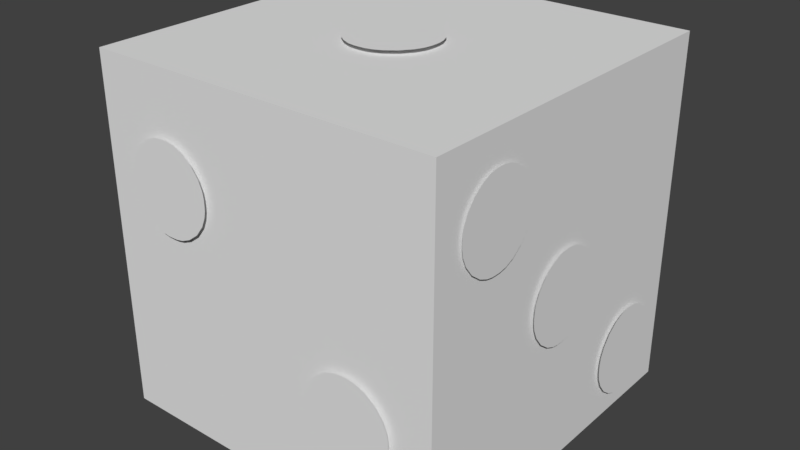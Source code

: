 # Source: dice.blend  (saved by Blender 2.78.0; exported with 4.5.12 LTS)
import bpy
from mathutils import Matrix  # noqa: F401  (used for matrix-valued properties, if any)

bpy.ops.wm.read_factory_settings(use_empty=True)
scene = bpy.context.scene
scene.name = 'Scene'

# ---- collections
col_collection_1 = bpy.data.collections.new('Collection 1'); scene.collection.children.link(col_collection_1)

# ---- world
world_world = bpy.data.worlds.new('World'); scene.world = world_world
world_world.color = (0.05088, 0.05088, 0.05088)
world_world.use_sun_shadow = False
world_world.sun_shadow_jitter_overblur = 0.0
world_world.cycles.sampling_method = 'MANUAL'

# ---- meshes
me_cube_001 = bpy.data.meshes.new('Cube.001')
me_cube_001.from_pydata([(1.016, -0.7745, 0.4108), (1.016, -0.7168, 0.3671), (1.016, -0.6663, 0.3458), (1.016, -0.6288, 0.3391), (1.016, -0.5994, 0.3382), (1.016, -0.57, 0.3391), (1.016, -0.5324, 0.3458), (1.016, -0.4819, 0.3671), (1.016, -0.4242, 0.4108), (1.016, -0.3806, 0.4685), (1.016, -0.3593, 0.519), (1.016, -0.3526, 0.5565), (1.016, -0.3517, 0.5859), (1.016, -0.3526, 0.6153), (1.016, -0.3593, 0.6528), (1.016, -0.3806, 0.7033), (1.016, -0.4242, 0.761), (1.016, -0.4819, 0.8047), (1.016, -0.5324, 0.8259), (1.016, -0.57, 0.8327), (1.016, -0.5994, 0.8335), (1.016, -0.6288, 0.8327), (1.016, -0.6663, 0.8259), (1.016, -0.7168, 0.8047), (1.016, -0.7745, 0.761), (1.016, -0.8181, 0.7033), (1.016, -0.8394, 0.6528), (1.016, -0.8462, 0.6153), (1.016, -0.847, 0.5859), (1.016, -0.8462, 0.5565), (1.016, -0.8394, 0.519), (1.016, -0.8181, 0.4685), (-1.0, -1.0, -1.0), (-1.0, -1.0, 1.0), (-1.0, 1.0, -1.0), (-1.0, 1.0, 1.0), (1.0, -1.0, -1.0), (1.0, -1.0, 1.0), (1.0, 1.0, -1.0), (1.0, 1.0, 1.0), (1.022, -0.2194, -0.1982), (1.022, -0.1604, -0.2428), (1.022, -0.1088, -0.2646), (1.022, -0.07045, -0.2715), (1.022, -0.0404, -0.2723), (1.022, -0.01034, -0.2715), (1.022, 0.02801, -0.2646), (1.022, 0.07962, -0.2428), (1.022, 0.1386, -0.1982), (1.022, 0.1832, -0.1392), (1.022, 0.2049, -0.08761), (1.022, 0.2119, -0.04927), (1.022, 0.2127, -0.01921), (1.022, 0.2119, 0.01085), (1.022, 0.2049, 0.04919), (1.022, 0.1832, 0.1008), (1.022, 0.1386, 0.1598), (1.022, 0.07962, 0.2044), (1.022, 0.02801, 0.2261), (1.022, -0.01034, 0.233), (1.022, -0.0404, 0.2339), (1.022, -0.07045, 0.233), (1.022, -0.1088, 0.2261), (1.022, -0.1604, 0.2044), (1.022, -0.2194, 0.1598), (1.022, -0.264, 0.1008), (1.022, -0.2857, 0.04919), (1.022, -0.2927, 0.01085), (1.022, -0.2935, -0.01921), (1.022, -0.2927, -0.04927), (1.022, -0.2857, -0.08761), (1.022, -0.264, -0.1392), (1.022, 0.4424, -0.8226), (1.022, 0.5013, -0.8672), (1.022, 0.553, -0.8889), (1.022, 0.5913, -0.8958), (1.022, 0.6214, -0.8967), (1.022, 0.6514, -0.8958), (1.022, 0.6898, -0.8889), (1.022, 0.7414, -0.8672), (1.022, 0.8004, -0.8226), (1.022, 0.845, -0.7636), (1.022, 0.8667, -0.712), (1.022, 0.8736, -0.6736), (1.022, 0.8745, -0.6436), (1.022, 0.8736, -0.6135), (1.022, 0.8667, -0.5752), (1.022, 0.845, -0.5236), (1.022, 0.8004, -0.4646), (1.022, 0.7414, -0.42), (1.022, 0.6898, -0.3982), (1.022, 0.6514, -0.3913), (1.022, 0.6214, -0.3904), (1.022, 0.5913, -0.3913), (1.022, 0.553, -0.3982), (1.022, 0.5013, -0.42), (1.022, 0.4424, -0.4646), (1.022, 0.3978, -0.5236), (1.022, 0.376, -0.5752), (1.022, 0.3691, -0.6135), (1.022, 0.3682, -0.6436), (1.022, 0.3691, -0.6736), (1.022, 0.376, -0.712), (1.022, 0.3978, -0.7636), (0.712, 1.015, -0.2093), (0.653, 1.015, -0.2539), (0.6014, 1.015, -0.2757), (0.563, 1.015, -0.2826), (0.533, 1.015, -0.2834), (0.5029, 1.015, -0.2826), (0.4646, 1.015, -0.2757), (0.4129, 1.015, -0.2539), (0.354, 1.015, -0.2093), (0.3094, 1.015, -0.1503), (0.2876, 1.015, -0.09871), (0.2807, 1.015, -0.06036), (0.2798, 1.015, -0.03031), (0.2807, 1.015, -0.000252), (0.2876, 1.015, 0.03809), (0.3094, 1.015, 0.08971), (0.354, 1.015, 0.1487), (0.4129, 1.015, 0.1933), (0.4646, 1.015, 0.215), (0.5029, 1.015, 0.222), (0.533, 1.015, 0.2228), (0.563, 1.015, 0.222), (0.6014, 1.015, 0.215), (0.653, 1.015, 0.1933), (0.712, 1.015, 0.1487), (0.7566, 1.015, 0.08971), (0.7783, 1.015, 0.03809), (0.7852, 1.015, -0.000252), (0.7861, 1.015, -0.03031), (0.7852, 1.015, -0.06036), (0.7783, 1.015, -0.09871), (0.7566, 1.015, -0.1503), (0.712, 1.015, 0.4723), (0.653, 1.015, 0.4277), (0.6014, 1.015, 0.4059), (0.563, 1.015, 0.399), (0.533, 1.015, 0.3981), (0.5029, 1.015, 0.399), (0.4646, 1.015, 0.4059), (0.4129, 1.015, 0.4277), (0.354, 1.015, 0.4723), (0.3094, 1.015, 0.5313), (0.2876, 1.015, 0.5829), (0.2807, 1.015, 0.6212), (0.2798, 1.015, 0.6513), (0.2807, 1.015, 0.6813), (0.2876, 1.015, 0.7197), (0.3094, 1.015, 0.7713), (0.354, 1.015, 0.8303), (0.4129, 1.015, 0.8749), (0.4646, 1.015, 0.8966), (0.5029, 1.015, 0.9035), (0.533, 1.015, 0.9044), (0.563, 1.015, 0.9035), (0.6014, 1.015, 0.8966), (0.653, 1.015, 0.8749), (0.712, 1.015, 0.8303), (0.7566, 1.015, 0.7713), (0.7783, 1.015, 0.7197), (0.7852, 1.015, 0.6813), (0.7861, 1.015, 0.6513), (0.7852, 1.015, 0.6212), (0.7783, 1.015, 0.5829), (0.7566, 1.015, 0.5313), (0.712, 1.015, -0.8257), (0.653, 1.015, -0.8703), (0.6014, 1.015, -0.8921), (0.563, 1.015, -0.899), (0.533, 1.015, -0.8998), (0.5029, 1.015, -0.899), (0.4646, 1.015, -0.8921), (0.4129, 1.015, -0.8703), (0.354, 1.015, -0.8257), (0.3094, 1.015, -0.7667), (0.2876, 1.015, -0.7151), (0.2807, 1.015, -0.6768), (0.2798, 1.015, -0.6467), (0.2807, 1.015, -0.6167), (0.2876, 1.015, -0.5783), (0.3094, 1.015, -0.5267), (0.354, 1.015, -0.4677), (0.4129, 1.015, -0.4231), (0.4646, 1.015, -0.4014), (0.5029, 1.015, -0.3944), (0.533, 1.015, -0.3936), (0.563, 1.015, -0.3944), (0.6014, 1.015, -0.4014), (0.653, 1.015, -0.4231), (0.712, 1.015, -0.4677), (0.7566, 1.015, -0.5267), (0.7783, 1.015, -0.5783), (0.7852, 1.015, -0.6167), (0.7861, 1.015, -0.6467), (0.7852, 1.015, -0.6768), (0.7783, 1.015, -0.7151), (0.7566, 1.015, -0.7667), (0.712, 1.015, -0.2093), (0.653, 1.015, -0.2539), (0.6014, 1.015, -0.2757), (0.563, 1.015, -0.2826), (0.533, 1.015, -0.2834), (0.5029, 1.015, -0.2826), (0.4646, 1.015, -0.2757), (0.4129, 1.015, -0.2539), (0.354, 1.015, -0.2093), (0.3094, 1.015, -0.1503), (0.2876, 1.015, -0.09871), (0.2807, 1.015, -0.06036), (0.2798, 1.015, -0.03031), (0.2807, 1.015, -0.000252), (0.2876, 1.015, 0.03809), (0.3094, 1.015, 0.08971), (0.354, 1.015, 0.1487), (0.4129, 1.015, 0.1933), (0.4646, 1.015, 0.215), (0.5029, 1.015, 0.222), (0.533, 1.015, 0.2228), (0.563, 1.015, 0.222), (0.6014, 1.015, 0.215), (0.653, 1.015, 0.1933), (0.712, 1.015, 0.1487), (0.7566, 1.015, 0.08971), (0.7783, 1.015, 0.03809), (0.7852, 1.015, -0.000252), (0.7861, 1.015, -0.03031), (0.7852, 1.015, -0.06036), (0.7783, 1.015, -0.09871), (0.7566, 1.015, -0.1503), (0.712, 1.015, 0.4723), (0.653, 1.015, 0.4277), (0.6014, 1.015, 0.4059), (0.563, 1.015, 0.399), (0.533, 1.015, 0.3981), (0.5029, 1.015, 0.399), (0.4646, 1.015, 0.4059), (0.4129, 1.015, 0.4277), (0.354, 1.015, 0.4723), (0.3094, 1.015, 0.5313), (0.2876, 1.015, 0.5829), (0.2807, 1.015, 0.6212), (0.2798, 1.015, 0.6513), (0.2807, 1.015, 0.6813), (0.2876, 1.015, 0.7197), (0.3094, 1.015, 0.7713), (0.354, 1.015, 0.8303), (0.4129, 1.015, 0.8749), (0.4646, 1.015, 0.8966), (0.5029, 1.015, 0.9035), (0.533, 1.015, 0.9044), (0.563, 1.015, 0.9035), (0.6014, 1.015, 0.8966), (0.653, 1.015, 0.8749), (0.712, 1.015, 0.8303), (0.7566, 1.015, 0.7713), (0.7783, 1.015, 0.7197), (0.7852, 1.015, 0.6813), (0.7861, 1.015, 0.6513), (0.7852, 1.015, 0.6212), (0.7783, 1.015, 0.5829), (0.7566, 1.015, 0.5313), (0.712, 1.015, -0.8257), (0.653, 1.015, -0.8703), (0.6014, 1.015, -0.8921), (0.563, 1.015, -0.899), (0.533, 1.015, -0.8998), (0.5029, 1.015, -0.899), (0.4646, 1.015, -0.8921), (0.4129, 1.015, -0.8703), (0.354, 1.015, -0.8257), (0.3094, 1.015, -0.7667), (0.2876, 1.015, -0.7151), (0.2807, 1.015, -0.6768), (0.2798, 1.015, -0.6467), (0.2807, 1.015, -0.6167), (0.2876, 1.015, -0.5783), (0.3094, 1.015, -0.5267), (0.354, 1.015, -0.4677), (0.4129, 1.015, -0.4231), (0.4646, 1.015, -0.4014), (0.5029, 1.015, -0.3944), (0.533, 1.015, -0.3936), (0.563, 1.015, -0.3944), (0.6014, 1.015, -0.4014), (0.653, 1.015, -0.4231), (0.712, 1.015, -0.4677), (0.7566, 1.015, -0.5267), (0.7783, 1.015, -0.5783), (0.7852, 1.015, -0.6167), (0.7861, 1.015, -0.6467), (0.7852, 1.015, -0.6768), (0.7783, 1.015, -0.7151), (0.7566, 1.015, -0.7667), (-0.3123, 1.015, -0.2093), (-0.3713, 1.015, -0.2539), (-0.4229, 1.015, -0.2757), (-0.4613, 1.015, -0.2826), (-0.4913, 1.015, -0.2834), (-0.5214, 1.015, -0.2826), (-0.5597, 1.015, -0.2757), (-0.6114, 1.015, -0.2539), (-0.6703, 1.015, -0.2093), (-0.7149, 1.015, -0.1503), (-0.7367, 1.015, -0.09871), (-0.7436, 1.015, -0.06036), (-0.7445, 1.015, -0.03031), (-0.7436, 1.015, -0.000252), (-0.7367, 1.015, 0.03809), (-0.7149, 1.015, 0.08971), (-0.6703, 1.015, 0.1487), (-0.6114, 1.015, 0.1933), (-0.5597, 1.015, 0.215), (-0.5214, 1.015, 0.222), (-0.4913, 1.015, 0.2228), (-0.4613, 1.015, 0.222), (-0.4229, 1.015, 0.215), (-0.3713, 1.015, 0.1933), (-0.3123, 1.015, 0.1487), (-0.2677, 1.015, 0.08971), (-0.246, 1.015, 0.03809), (-0.2391, 1.015, -0.000252), (-0.2382, 1.015, -0.03031), (-0.2391, 1.015, -0.06036), (-0.246, 1.015, -0.09871), (-0.2677, 1.015, -0.1503), (-0.3123, 1.015, 0.4723), (-0.3713, 1.015, 0.4277), (-0.4229, 1.015, 0.4059), (-0.4613, 1.015, 0.399), (-0.4913, 1.015, 0.3981), (-0.5214, 1.015, 0.399), (-0.5597, 1.015, 0.4059), (-0.6114, 1.015, 0.4277), (-0.6703, 1.015, 0.4723), (-0.7149, 1.015, 0.5313), (-0.7367, 1.015, 0.5829), (-0.7436, 1.015, 0.6212), (-0.7445, 1.015, 0.6513), (-0.7436, 1.015, 0.6813), (-0.7367, 1.015, 0.7197), (-0.7149, 1.015, 0.7713), (-0.6703, 1.015, 0.8303), (-0.6114, 1.015, 0.8749), (-0.5597, 1.015, 0.8966), (-0.5214, 1.015, 0.9035), (-0.4913, 1.015, 0.9044), (-0.4613, 1.015, 0.9035), (-0.4229, 1.015, 0.8966), (-0.3713, 1.015, 0.8749), (-0.3123, 1.015, 0.8303), (-0.2677, 1.015, 0.7713), (-0.246, 1.015, 0.7197), (-0.2391, 1.015, 0.6813), (-0.2382, 1.015, 0.6513), (-0.2391, 1.015, 0.6212), (-0.246, 1.015, 0.5829), (-0.2677, 1.015, 0.5313), (-0.3123, 1.015, -0.8257), (-0.3713, 1.015, -0.8703), (-0.4229, 1.015, -0.8921), (-0.4613, 1.015, -0.899), (-0.4913, 1.015, -0.8998), (-0.5214, 1.015, -0.899), (-0.5597, 1.015, -0.8921), (-0.6114, 1.015, -0.8703), (-0.6703, 1.015, -0.8257), (-0.7149, 1.015, -0.7667), (-0.7367, 1.015, -0.7151), (-0.7436, 1.015, -0.6768), (-0.7445, 1.015, -0.6467), (-0.7436, 1.015, -0.6167), (-0.7367, 1.015, -0.5783), (-0.7149, 1.015, -0.5267), (-0.6703, 1.015, -0.4677), (-0.6114, 1.015, -0.4231), (-0.5597, 1.015, -0.4014), (-0.5214, 1.015, -0.3944), (-0.4913, 1.015, -0.3936), (-0.4613, 1.015, -0.3944), (-0.4229, 1.015, -0.4014), (-0.3713, 1.015, -0.4231), (-0.3123, 1.015, -0.4677), (-0.2677, 1.015, -0.5267), (-0.246, 1.015, -0.5783), (-0.2391, 1.015, -0.6167), (-0.2382, 1.015, -0.6467), (-0.2391, 1.015, -0.6768), (-0.246, 1.015, -0.7151), (-0.2677, 1.015, -0.7667), (0.1578, 0.1516, 1.027), (0.09887, 0.1962, 1.027), (0.04726, 0.2179, 1.027), (0.00891, 0.2249, 1.027), (-0.02115, 0.2257, 1.027), (-0.0512, 0.2249, 1.027), (-0.08955, 0.2179, 1.027), (-0.1412, 0.1962, 1.027), (-0.2001, 0.1516, 1.027), (-0.2448, 0.09261, 1.027), (-0.2665, 0.04099, 1.027), (-0.2734, 0.002648, 1.027), (-0.2743, -0.02741, 1.027), (-0.2734, -0.05746, 1.027), (-0.2665, -0.09581, 1.027), (-0.2448, -0.1474, 1.027), (-0.2001, -0.2064, 1.027), (-0.1412, -0.251, 1.027), (-0.08955, -0.2728, 1.027), (-0.0512, -0.2797, 1.027), (-0.02115, -0.2805, 1.027), (0.00891, -0.2797, 1.027), (0.04726, -0.2728, 1.027), (0.09887, -0.251, 1.027), (0.1578, -0.2064, 1.027), (0.2025, -0.1474, 1.027), (0.2242, -0.09581, 1.027), (0.2311, -0.05746, 1.027), (0.232, -0.02741, 1.027), (0.2311, 0.002648, 1.027), (0.2242, 0.04099, 1.027), (0.2025, 0.09261, 1.027), (0.1578, 0.1516, -1.017), (0.09887, 0.1962, -1.017), (0.04726, 0.2179, -1.017), (0.00891, 0.2249, -1.017), (-0.02115, 0.2257, -1.017), (-0.0512, 0.2249, -1.017), (-0.08955, 0.2179, -1.017), (-0.1412, 0.1962, -1.017), (-0.2001, 0.1516, -1.017), (-0.2448, 0.09261, -1.017), (-0.2665, 0.04099, -1.017), (-0.2734, 0.002648, -1.017), (-0.2743, -0.02741, -1.017), (-0.2734, -0.05746, -1.017), (-0.2665, -0.09581, -1.017), (-0.2448, -0.1474, -1.017), (-0.2001, -0.2064, -1.017), (-0.1412, -0.251, -1.017), (-0.08955, -0.2728, -1.017), (-0.0512, -0.2797, -1.017), (-0.02115, -0.2805, -1.017), (0.00891, -0.2797, -1.017), (0.04726, -0.2728, -1.017), (0.09887, -0.251, -1.017), (0.1578, -0.2064, -1.017), (0.2025, -0.1474, -1.017), (0.2242, -0.09581, -1.017), (0.2311, -0.05746, -1.017), (0.232, -0.02741, -1.017), (0.2311, 0.002648, -1.017), (0.2242, 0.04099, -1.017), (0.2025, 0.09261, -1.017), (-0.4474, 0.6952, -1.017), (-0.5064, 0.7398, -1.017), (-0.558, 0.7616, -1.017), (-0.5963, 0.7685, -1.017), (-0.6264, 0.7694, -1.017), (-0.6564, 0.7685, -1.017), (-0.6948, 0.7616, -1.017), (-0.7464, 0.7398, -1.017), (-0.8054, 0.6952, -1.017), (-0.85, 0.6362, -1.017), (-0.8717, 0.5846, -1.017), (-0.8786, 0.5463, -1.017), (-0.8795, 0.5162, -1.017), (-0.8786, 0.4862, -1.017), (-0.8717, 0.4478, -1.017), (-0.85, 0.3962, -1.017), (-0.8054, 0.3372, -1.017), (-0.7464, 0.2926, -1.017), (-0.6948, 0.2709, -1.017), (-0.6564, 0.264, -1.017), (-0.6264, 0.2631, -1.017), (-0.5963, 0.264, -1.017), (-0.558, 0.2709, -1.017), (-0.5064, 0.2926, -1.017), (-0.4474, 0.3372, -1.017), (-0.4028, 0.3962, -1.017), (-0.381, 0.4478, -1.017), (-0.3741, 0.4862, -1.017), (-0.3732, 0.5162, -1.017), (-0.3741, 0.5463, -1.017), (-0.381, 0.5846, -1.017), (-0.4028, 0.6362, -1.017), (-0.4474, -0.4105, -1.017), (-0.5064, -0.3659, -1.017), (-0.558, -0.3442, -1.017), (-0.5963, -0.3372, -1.017), (-0.6264, -0.3364, -1.017), (-0.6564, -0.3372, -1.017), (-0.6948, -0.3442, -1.017), (-0.7464, -0.3659, -1.017), (-0.8054, -0.4105, -1.017), (-0.85, -0.4695, -1.017), (-0.8717, -0.5211, -1.017), (-0.8786, -0.5594, -1.017), (-0.8795, -0.5895, -1.017), (-0.8786, -0.6196, -1.017), (-0.8717, -0.6579, -1.017), (-0.85, -0.7095, -1.017), (-0.8054, -0.7685, -1.017), (-0.7464, -0.8131, -1.017), (-0.6948, -0.8348, -1.017), (-0.6564, -0.8418, -1.017), (-0.6264, -0.8426, -1.017), (-0.5963, -0.8418, -1.017), (-0.558, -0.8348, -1.017), (-0.5064, -0.8131, -1.017), (-0.4474, -0.7685, -1.017), (-0.4028, -0.7095, -1.017), (-0.381, -0.6579, -1.017), (-0.3741, -0.6196, -1.017), (-0.3732, -0.5895, -1.017), (-0.3741, -0.5594, -1.017), (-0.381, -0.5211, -1.017), (-0.4028, -0.4695, -1.017), (0.7954, -0.4105, -1.017), (0.7365, -0.3659, -1.017), (0.6848, -0.3442, -1.017), (0.6465, -0.3372, -1.017), (0.6164, -0.3364, -1.017), (0.5864, -0.3372, -1.017), (0.548, -0.3442, -1.017), (0.4964, -0.3659, -1.017), (0.4374, -0.4105, -1.017), (0.3928, -0.4695, -1.017), (0.3711, -0.5211, -1.017), (0.3642, -0.5594, -1.017), (0.3633, -0.5895, -1.017), (0.3642, -0.6196, -1.017), (0.3711, -0.6579, -1.017), (0.3928, -0.7095, -1.017), (0.4374, -0.7685, -1.017), (0.4964, -0.8131, -1.017), (0.548, -0.8348, -1.017), (0.5864, -0.8418, -1.017), (0.6164, -0.8426, -1.017), (0.6465, -0.8418, -1.017), (0.6848, -0.8348, -1.017), (0.7365, -0.8131, -1.017), (0.7954, -0.7685, -1.017), (0.84, -0.7095, -1.017), (0.8618, -0.6579, -1.017), (0.8687, -0.6196, -1.017), (0.8696, -0.5895, -1.017), (0.8687, -0.5594, -1.017), (0.8618, -0.5211, -1.017), (0.84, -0.4695, -1.017), (0.7954, 0.778, -1.017), (0.7365, 0.8226, -1.017), (0.6848, 0.8444, -1.017), (0.6465, 0.8513, -1.017), (0.6164, 0.8522, -1.017), (0.5864, 0.8513, -1.017), (0.548, 0.8444, -1.017), (0.4964, 0.8226, -1.017), (0.4374, 0.778, -1.017), (0.3928, 0.7191, -1.017), (0.3711, 0.6674, -1.017), (0.3642, 0.6291, -1.017), (0.3633, 0.599, -1.017), (0.3642, 0.569, -1.017), (0.3711, 0.5306, -1.017), (0.3928, 0.479, -1.017), (0.4374, 0.42, -1.017), (0.4964, 0.3754, -1.017), (0.548, 0.3537, -1.017), (0.5864, 0.3468, -1.017), (0.6164, 0.3459, -1.017), (0.6465, 0.3468, -1.017), (0.6848, 0.3537, -1.017), (0.7365, 0.3754, -1.017), (0.7954, 0.42, -1.017), (0.84, 0.479, -1.017), (0.8618, 0.5306, -1.017), (0.8687, 0.569, -1.017), (0.8696, 0.599, -1.017), (0.8687, 0.6291, -1.017), (0.8618, 0.6674, -1.017), (0.84, 0.7191, -1.017), (0.712, -1.029, -0.5927), (0.653, -1.029, -0.6373), (0.6014, -1.029, -0.659), (0.563, -1.029, -0.6659), (0.533, -1.029, -0.6668), (0.5029, -1.029, -0.6659), (0.4646, -1.029, -0.659), (0.4129, -1.029, -0.6373), (0.354, -1.029, -0.5927), (0.3094, -1.029, -0.5337), (0.2876, -1.029, -0.4821), (0.2807, -1.029, -0.4437), (0.2798, -1.029, -0.4137), (0.2807, -1.029, -0.3836), (0.2876, -1.029, -0.3453), (0.3094, -1.029, -0.2937), (0.354, -1.029, -0.2347), (0.4129, -1.029, -0.1901), (0.4646, -1.029, -0.1683), (0.5029, -1.029, -0.1614), (0.533, -1.029, -0.1605), (0.563, -1.029, -0.1614), (0.6014, -1.029, -0.1683), (0.653, -1.029, -0.1901), (0.712, -1.029, -0.2347), (0.7566, -1.029, -0.2937), (0.7783, -1.029, -0.3453), (0.7852, -1.029, -0.3836), (0.7861, -1.029, -0.4137), (0.7852, -1.029, -0.4437), (0.7783, -1.029, -0.4821), (0.7566, -1.029, -0.5337), (-0.3767, -1.029, 0.2282), (-0.4357, -1.029, 0.1836), (-0.4873, -1.029, 0.1618), (-0.5256, -1.029, 0.1549), (-0.5557, -1.029, 0.154), (-0.5858, -1.029, 0.1549), (-0.6241, -1.029, 0.1618), (-0.6757, -1.029, 0.1836), (-0.7347, -1.029, 0.2282), (-0.7793, -1.029, 0.2871), (-0.801, -1.029, 0.3388), (-0.808, -1.029, 0.3771), (-0.8088, -1.029, 0.4072), (-0.808, -1.029, 0.4372), (-0.801, -1.029, 0.4756), (-0.7793, -1.029, 0.5272), (-0.7347, -1.029, 0.5862), (-0.6757, -1.029, 0.6308), (-0.6241, -1.029, 0.6525), (-0.5858, -1.029, 0.6594), (-0.5557, -1.029, 0.6603), (-0.5256, -1.029, 0.6594), (-0.4873, -1.029, 0.6525), (-0.4357, -1.029, 0.6308), (-0.3767, -1.029, 0.5862), (-0.3321, -1.029, 0.5272), (-0.3104, -1.029, 0.4756), (-0.3034, -1.029, 0.4372), (-0.3026, -1.029, 0.4072), (-0.3034, -1.029, 0.3771), (-0.3104, -1.029, 0.3388), (-0.3321, -1.029, 0.2871), (-1.022, 0.3171, 0.3255), (-1.022, 0.3761, 0.2809), (-1.022, 0.4277, 0.2592), (-1.022, 0.466, 0.2522), (-1.022, 0.4961, 0.2514), (-1.022, 0.5261, 0.2522), (-1.022, 0.5645, 0.2592), (-1.022, 0.6161, 0.2809), (-1.022, 0.6751, 0.3255), (-1.022, 0.7197, 0.3845), (-1.022, 0.7414, 0.4361), (-1.022, 0.7483, 0.4744), (-1.022, 0.7492, 0.5045), (-1.022, 0.7483, 0.5346), (-1.022, 0.7414, 0.5729), (-1.022, 0.7197, 0.6245), (-1.022, 0.6751, 0.6835), (-1.022, 0.6161, 0.7281), (-1.022, 0.5645, 0.7498), (-1.022, 0.5261, 0.7568), (-1.022, 0.4961, 0.7576), (-1.022, 0.466, 0.7568), (-1.022, 0.4277, 0.7498), (-1.022, 0.3761, 0.7281), (-1.022, 0.3171, 0.6835), (-1.022, 0.2725, 0.6245), (-1.022, 0.2507, 0.5729), (-1.022, 0.2438, 0.5346), (-1.022, 0.2429, 0.5045), (-1.022, 0.2438, 0.4744), (-1.022, 0.2507, 0.4361), (-1.022, 0.2725, 0.3845), (-1.022, -0.7451, 0.3255), (-1.022, -0.6862, 0.2809), (-1.022, -0.6346, 0.2592), (-1.022, -0.5962, 0.2522), (-1.022, -0.5661, 0.2514), (-1.022, -0.5361, 0.2522), (-1.022, -0.4977, 0.2592), (-1.022, -0.4461, 0.2809), (-1.022, -0.3872, 0.3255), (-1.022, -0.3425, 0.3845), (-1.022, -0.3208, 0.4361), (-1.022, -0.3139, 0.4744), (-1.022, -0.313, 0.5045), (-1.022, -0.3139, 0.5346), (-1.022, -0.3208, 0.5729), (-1.022, -0.3425, 0.6245), (-1.022, -0.3872, 0.6835), (-1.022, -0.4461, 0.7281), (-1.022, -0.4977, 0.7498), (-1.022, -0.5361, 0.7568), (-1.022, -0.5661, 0.7576), (-1.022, -0.5962, 0.7568), (-1.022, -0.6346, 0.7498), (-1.022, -0.6862, 0.7281), (-1.022, -0.7451, 0.6835), (-1.022, -0.7898, 0.6245), (-1.022, -0.8115, 0.5729), (-1.022, -0.8184, 0.5346), (-1.022, -0.8193, 0.5045), (-1.022, -0.8184, 0.4744), (-1.022, -0.8115, 0.4361), (-1.022, -0.7898, 0.3845), (-1.022, -0.7451, -0.7294), (-1.022, -0.6862, -0.774), (-1.022, -0.6346, -0.7957), (-1.022, -0.5962, -0.8026), (-1.022, -0.5661, -0.8035), (-1.022, -0.5361, -0.8026), (-1.022, -0.4977, -0.7957), (-1.022, -0.4461, -0.774), (-1.022, -0.3872, -0.7294), (-1.022, -0.3425, -0.6704), (-1.022, -0.3208, -0.6188), (-1.022, -0.3139, -0.5804), (-1.022, -0.313, -0.5504), (-1.022, -0.3139, -0.5203), (-1.022, -0.3208, -0.482), (-1.022, -0.3425, -0.4304), (-1.022, -0.3872, -0.3714), (-1.022, -0.4461, -0.3268), (-1.022, -0.4977, -0.305), (-1.022, -0.5361, -0.2981), (-1.022, -0.5661, -0.2972), (-1.022, -0.5962, -0.2981), (-1.022, -0.6346, -0.305), (-1.022, -0.6862, -0.3268), (-1.022, -0.7451, -0.3714), (-1.022, -0.7898, -0.4304), (-1.022, -0.8115, -0.482), (-1.022, -0.8184, -0.5203), (-1.022, -0.8193, -0.5504), (-1.022, -0.8184, -0.5804), (-1.022, -0.8115, -0.6188), (-1.022, -0.7898, -0.6704), (-1.022, 0.3264, -0.7294), (-1.022, 0.3854, -0.774), (-1.022, 0.437, -0.7957), (-1.022, 0.4753, -0.8026), (-1.022, 0.5054, -0.8035), (-1.022, 0.5354, -0.8026), (-1.022, 0.5738, -0.7957), (-1.022, 0.6254, -0.774), (-1.022, 0.6844, -0.7294), (-1.022, 0.729, -0.6704), (-1.022, 0.7507, -0.6188), (-1.022, 0.7576, -0.5804), (-1.022, 0.7585, -0.5504), (-1.022, 0.7576, -0.5203), (-1.022, 0.7507, -0.482), (-1.022, 0.729, -0.4304), (-1.022, 0.6844, -0.3714), (-1.022, 0.6254, -0.3268), (-1.022, 0.5738, -0.305), (-1.022, 0.5354, -0.2981), (-1.022, 0.5054, -0.2972), (-1.022, 0.4753, -0.2981), (-1.022, 0.437, -0.305), (-1.022, 0.3854, -0.3268), (-1.022, 0.3264, -0.3714), (-1.022, 0.2818, -0.4304), (-1.022, 0.26, -0.482), (-1.022, 0.2531, -0.5203), (-1.022, 0.2523, -0.5504), (-1.022, 0.2531, -0.5804), (-1.022, 0.26, -0.6188), (-1.022, 0.2818, -0.6704)], [], [(32, 33, 35, 34), (34, 35, 39, 38), (38, 39, 37, 36), (36, 37, 33, 32), (34, 38, 36, 32), (39, 35, 33, 37), (0, 1, 2, 3, 4, 5, 6, 7, 8, 9, 10, 11, 12, 13, 14, 15, 16, 17, 18, 19, 20, 21, 22, 23, 24, 25, 26, 27, 28, 29, 30, 31), (40, 41, 42, 43, 44, 45, 46, 47, 48, 49, 50, 51, 52, 53, 54, 55, 56, 57, 58, 59, 60, 61, 62, 63, 64, 65, 66, 67, 68, 69, 70, 71), (72, 73, 74, 75, 76, 77, 78, 79, 80, 81, 82, 83, 84, 85, 86, 87, 88, 89, 90, 91, 92, 93, 94, 95, 96, 97, 98, 99, 100, 101, 102, 103), (104, 105, 106, 107, 108, 109, 110, 111, 112, 113, 114, 115, 116, 117, 118, 119, 120, 121, 122, 123, 124, 125, 126, 127, 128, 129, 130, 131, 132, 133, 134, 135), (136, 137, 138, 139, 140, 141, 142, 143, 144, 145, 146, 147, 148, 149, 150, 151, 152, 153, 154, 155, 156, 157, 158, 159, 160, 161, 162, 163, 164, 165, 166, 167), (168, 169, 170, 171, 172, 173, 174, 175, 176, 177, 178, 179, 180, 181, 182, 183, 184, 185, 186, 187, 188, 189, 190, 191, 192, 193, 194, 195, 196, 197, 198, 199), (200, 201, 202, 203, 204, 205, 206, 207, 208, 209, 210, 211, 212, 213, 214, 215, 216, 217, 218, 219, 220, 221, 222, 223, 224, 225, 226, 227, 228, 229, 230, 231), (232, 233, 234, 235, 236, 237, 238, 239, 240, 241, 242, 243, 244, 245, 246, 247, 248, 249, 250, 251, 252, 253, 254, 255, 256, 257, 258, 259, 260, 261, 262, 263), (264, 265, 266, 267, 268, 269, 270, 271, 272, 273, 274, 275, 276, 277, 278, 279, 280, 281, 282, 283, 284, 285, 286, 287, 288, 289, 290, 291, 292, 293, 294, 295), (296, 297, 298, 299, 300, 301, 302, 303, 304, 305, 306, 307, 308, 309, 310, 311, 312, 313, 314, 315, 316, 317, 318, 319, 320, 321, 322, 323, 324, 325, 326, 327), (328, 329, 330, 331, 332, 333, 334, 335, 336, 337, 338, 339, 340, 341, 342, 343, 344, 345, 346, 347, 348, 349, 350, 351, 352, 353, 354, 355, 356, 357, 358, 359), (360, 361, 362, 363, 364, 365, 366, 367, 368, 369, 370, 371, 372, 373, 374, 375, 376, 377, 378, 379, 380, 381, 382, 383, 384, 385, 386, 387, 388, 389, 390, 391), (392, 393, 394, 395, 396, 397, 398, 399, 400, 401, 402, 403, 404, 405, 406, 407, 408, 409, 410, 411, 412, 413, 414, 415, 416, 417, 418, 419, 420, 421, 422, 423), (424, 455, 454, 453, 452, 451, 450, 449, 448, 447, 446, 445, 444, 443, 442, 441, 440, 439, 438, 437, 436, 435, 434, 433, 432, 431, 430, 429, 428, 427, 426, 425), (456, 487, 486, 485, 484, 483, 482, 481, 480, 479, 478, 477, 476, 475, 474, 473, 472, 471, 470, 469, 468, 467, 466, 465, 464, 463, 462, 461, 460, 459, 458, 457), (488, 519, 518, 517, 516, 515, 514, 513, 512, 511, 510, 509, 508, 507, 506, 505, 504, 503, 502, 501, 500, 499, 498, 497, 496, 495, 494, 493, 492, 491, 490, 489), (520, 551, 550, 549, 548, 547, 546, 545, 544, 543, 542, 541, 540, 539, 538, 537, 536, 535, 534, 533, 532, 531, 530, 529, 528, 527, 526, 525, 524, 523, 522, 521), (552, 583, 582, 581, 580, 579, 578, 577, 576, 575, 574, 573, 572, 571, 570, 569, 568, 567, 566, 565, 564, 563, 562, 561, 560, 559, 558, 557, 556, 555, 554, 553), (584, 615, 614, 613, 612, 611, 610, 609, 608, 607, 606, 605, 604, 603, 602, 601, 600, 599, 598, 597, 596, 595, 594, 593, 592, 591, 590, 589, 588, 587, 586, 585), (616, 647, 646, 645, 644, 643, 642, 641, 640, 639, 638, 637, 636, 635, 634, 633, 632, 631, 630, 629, 628, 627, 626, 625, 624, 623, 622, 621, 620, 619, 618, 617), (648, 679, 678, 677, 676, 675, 674, 673, 672, 671, 670, 669, 668, 667, 666, 665, 664, 663, 662, 661, 660, 659, 658, 657, 656, 655, 654, 653, 652, 651, 650, 649), (680, 711, 710, 709, 708, 707, 706, 705, 704, 703, 702, 701, 700, 699, 698, 697, 696, 695, 694, 693, 692, 691, 690, 689, 688, 687, 686, 685, 684, 683, 682, 681), (712, 743, 742, 741, 740, 739, 738, 737, 736, 735, 734, 733, 732, 731, 730, 729, 728, 727, 726, 725, 724, 723, 722, 721, 720, 719, 718, 717, 716, 715, 714, 713), (744, 775, 774, 773, 772, 771, 770, 769, 768, 767, 766, 765, 764, 763, 762, 761, 760, 759, 758, 757, 756, 755, 754, 753, 752, 751, 750, 749, 748, 747, 746, 745)])
_ca = me_cube_001.color_attributes.new('Col', 'BYTE_COLOR', 'CORNER')
_ca.data.foreach_set('color', [0.7305, 0.7305, 0.7305, 1.0, 0.7305, 0.7305, 0.7305, 1.0, 0.7305, 0.7305, 0.7305, 1.0, 0.7305, 0.7305, 0.7305, 1.0, 0.7305, 0.7305, 0.7305, 1.0, 0.7305, 0.7305, 0.7305, 1.0, 0.7305, 0.7305, 0.7305, 1.0, 0.7305, 0.7305, 0.7305, 1.0, 0.7305, 0.7305, 0.7305, 1.0, 0.7305, 0.7305, 0.7305, 1.0, 0.7305, 0.7305, 0.7305, 1.0, 0.7305, 0.7305, 0.7305, 1.0, 0.7305, 0.7305, 0.7305, 1.0, 0.7305, 0.7305, 0.7305, 1.0, 0.7305, 0.7305, 0.7305, 1.0, 0.7305, 0.7305, 0.7305, 1.0, 0.7305, 0.7305, 0.7305, 1.0, 0.7305, 0.7305, 0.7305, 1.0, 0.7305, 0.7305, 0.7305, 1.0, 0.7305, 0.7305, 0.7305, 1.0, 0.7305, 0.7305, 0.7305, 1.0, 0.7305, 0.7305, 0.7305, 1.0, 0.7305, 0.7305, 0.7305, 1.0, 0.7305, 0.7305, 0.7305, 1.0, 0.01521, 0.01521, 0.01521, 1.0, 0.01521, 0.01521, 0.01521, 1.0, 0.01521, 0.01521, 0.01521, 1.0, 0.01521, 0.01521, 0.01521, 1.0, 0.01521, 0.01521, 0.01521, 1.0, 0.01521, 0.01521, 0.01521, 1.0, 0.01521, 0.01521, 0.01521, 1.0, 0.01521, 0.01521, 0.01521, 1.0, 0.01521, 0.01521, 0.01521, 1.0, 0.01521, 0.01521, 0.01521, 1.0, 0.01521, 0.01521, 0.01521, 1.0, 0.01521, 0.01521, 0.01521, 1.0, 0.01521, 0.01521, 0.01521, 1.0, 0.01521, 0.01521, 0.01521, 1.0, 0.01521, 0.01521, 0.01521, 1.0, 0.01521, 0.01521, 0.01521, 1.0, 0.01521, 0.01521, 0.01521, 1.0, 0.01521, 0.01521, 0.01521, 1.0, 0.01521, 0.01521, 0.01521, 1.0, 0.01521, 0.01521, 0.01521, 1.0, 0.01521, 0.01521, 0.01521, 1.0, 0.01521, 0.01521, 0.01521, 1.0, 0.01521, 0.01521, 0.01521, 1.0, 0.01521, 0.01521, 0.01521, 1.0, 0.01521, 0.01521, 0.01521, 1.0, 0.01521, 0.01521, 0.01521, 1.0, 0.01521, 0.01521, 0.01521, 1.0, 0.01521, 0.01521, 0.01521, 1.0, 0.01521, 0.01521, 0.01521, 1.0, 0.01521, 0.01521, 0.01521, 1.0, 0.01521, 0.01521, 0.01521, 1.0, 0.01521, 0.01521, 0.01521, 1.0, 0.01521, 0.01521, 0.01521, 1.0, 0.01521, 0.01521, 0.01521, 1.0, 0.01521, 0.01521, 0.01521, 1.0, 0.01521, 0.01521, 0.01521, 1.0, 0.01521, 0.01521, 0.01521, 1.0, 0.01521, 0.01521, 0.01521, 1.0, 0.01521, 0.01521, 0.01521, 1.0, 0.01521, 0.01521, 0.01521, 1.0, 0.01521, 0.01521, 0.01521, 1.0, 0.01521, 0.01521, 0.01521, 1.0, 0.01521, 0.01521, 0.01521, 1.0, 0.01521, 0.01521, 0.01521, 1.0, 0.01521, 0.01521, 0.01521, 1.0, 0.01521, 0.01521, 0.01521, 1.0, 0.01521, 0.01521, 0.01521, 1.0, 0.01521, 0.01521, 0.01521, 1.0, 0.01521, 0.01521, 0.01521, 1.0, 0.01521, 0.01521, 0.01521, 1.0, 0.01521, 0.01521, 0.01521, 1.0, 0.01521, 0.01521, 0.01521, 1.0, 0.01521, 0.01521, 0.01521, 1.0, 0.01521, 0.01521, 0.01521, 1.0, 0.01521, 0.01521, 0.01521, 1.0, 0.01521, 0.01521, 0.01521, 1.0, 0.01521, 0.01521, 0.01521, 1.0, 0.01521, 0.01521, 0.01521, 1.0, 0.01521, 0.01521, 0.01521, 1.0, 0.01521, 0.01521, 0.01521, 1.0, 0.01521, 0.01521, 0.01521, 1.0, 0.01521, 0.01521, 0.01521, 1.0, 0.01521, 0.01521, 0.01521, 1.0, 0.01521, 0.01521, 0.01521, 1.0, 0.01521, 0.01521, 0.01521, 1.0, 0.01521, 0.01521, 0.01521, 1.0, 0.01521, 0.01521, 0.01521, 1.0, 0.01521, 0.01521, 0.01521, 1.0, 0.01521, 0.01521, 0.01521, 1.0, 0.01521, 0.01521, 0.01521, 1.0, 0.01521, 0.01521, 0.01521, 1.0, 0.01521, 0.01521, 0.01521, 1.0, 0.01521, 0.01521, 0.01521, 1.0, 0.01521, 0.01521, 0.01521, 1.0, 0.01521, 0.01521, 0.01521, 1.0, 0.01521, 0.01521, 0.01521, 1.0, 0.01521, 0.01521, 0.01521, 1.0, 0.01521, 0.01521, 0.01521, 1.0, 0.01521, 0.01521, 0.01521, 1.0, 0.01521, 0.01521, 0.01521, 1.0, 0.01521, 0.01521, 0.01521, 1.0, 0.01521, 0.01521, 0.01521, 1.0, 0.01521, 0.01521, 0.01521, 1.0, 0.01521, 0.01521, 0.01521, 1.0, 0.01521, 0.01521, 0.01521, 1.0, 0.01521, 0.01521, 0.01521, 1.0, 0.01521, 0.01521, 0.01521, 1.0, 0.01521, 0.01521, 0.01521, 1.0, 0.01521, 0.01521, 0.01521, 1.0, 0.01521, 0.01521, 0.01521, 1.0, 0.01521, 0.01521, 0.01521, 1.0, 0.01521, 0.01521, 0.01521, 1.0, 0.01521, 0.01521, 0.01521, 1.0, 0.01521, 0.01521, 0.01521, 1.0, 0.01521, 0.01521, 0.01521, 1.0, 0.01521, 0.01521, 0.01521, 1.0, 1.0, 1.0, 1.0, 1.0, 1.0, 1.0, 1.0, 1.0, 1.0, 1.0, 1.0, 1.0, 1.0, 1.0, 1.0, 1.0, 1.0, 1.0, 1.0, 1.0, 1.0, 1.0, 1.0, 1.0, 1.0, 1.0, 1.0, 1.0, 1.0, 1.0, 1.0, 1.0, 1.0, 1.0, 1.0, 1.0, 1.0, 1.0, 1.0, 1.0, 1.0, 1.0, 1.0, 1.0, 1.0, 1.0, 1.0, 1.0, 1.0, 1.0, 1.0, 1.0, 1.0, 1.0, 1.0, 1.0, 1.0, 1.0, 1.0, 1.0, 1.0, 1.0, 1.0, 1.0, 1.0, 1.0, 1.0, 1.0, 1.0, 1.0, 1.0, 1.0, 1.0, 1.0, 1.0, 1.0, 1.0, 1.0, 1.0, 1.0, 1.0, 1.0, 1.0, 1.0, 1.0, 1.0, 1.0, 1.0, 1.0, 1.0, 1.0, 1.0, 1.0, 1.0, 1.0, 1.0, 1.0, 1.0, 1.0, 1.0, 1.0, 1.0, 1.0, 1.0, 1.0, 1.0, 1.0, 1.0, 1.0, 1.0, 1.0, 1.0, 1.0, 1.0, 1.0, 1.0, 1.0, 1.0, 1.0, 1.0, 1.0, 1.0, 1.0, 1.0, 1.0, 1.0, 1.0, 1.0, 1.0, 1.0, 1.0, 1.0, 1.0, 1.0, 1.0, 1.0, 1.0, 1.0, 1.0, 1.0, 1.0, 1.0, 1.0, 1.0, 1.0, 1.0, 1.0, 1.0, 1.0, 1.0, 1.0, 1.0, 1.0, 1.0, 1.0, 1.0, 1.0, 1.0, 1.0, 1.0, 1.0, 1.0, 1.0, 1.0, 1.0, 1.0, 1.0, 1.0, 1.0, 1.0, 1.0, 1.0, 1.0, 1.0, 1.0, 1.0, 1.0, 1.0, 1.0, 1.0, 1.0, 1.0, 1.0, 1.0, 1.0, 1.0, 1.0, 1.0, 1.0, 1.0, 1.0, 1.0, 1.0, 1.0, 1.0, 1.0, 1.0, 1.0, 1.0, 1.0, 1.0, 1.0, 1.0, 1.0, 1.0, 1.0, 1.0, 1.0, 1.0, 1.0, 1.0, 1.0, 1.0, 1.0, 1.0, 1.0, 1.0, 1.0, 1.0, 1.0, 1.0, 1.0, 1.0, 1.0, 1.0, 1.0, 1.0, 1.0, 1.0, 1.0, 1.0, 1.0, 1.0, 1.0, 1.0, 1.0, 1.0, 1.0, 1.0, 1.0, 1.0, 1.0, 1.0, 1.0, 1.0, 1.0, 1.0, 1.0, 1.0, 1.0, 1.0, 1.0, 1.0, 1.0, 1.0, 1.0, 1.0, 1.0, 1.0, 1.0, 1.0, 1.0, 1.0, 1.0, 1.0, 1.0, 1.0, 1.0, 1.0, 1.0, 1.0, 1.0, 1.0, 1.0, 1.0, 1.0, 1.0, 1.0, 1.0, 1.0, 1.0, 1.0, 1.0, 1.0, 1.0, 1.0, 1.0, 1.0, 1.0, 1.0, 1.0, 1.0, 1.0, 1.0, 1.0, 1.0, 1.0, 1.0, 1.0, 1.0, 1.0, 1.0, 1.0, 1.0, 1.0, 1.0, 1.0, 1.0, 1.0, 1.0, 1.0, 1.0, 1.0, 1.0, 1.0, 1.0, 1.0, 1.0, 1.0, 1.0, 1.0, 1.0, 1.0, 1.0, 1.0, 1.0, 1.0, 1.0, 1.0, 1.0, 1.0, 1.0, 1.0, 1.0, 1.0, 1.0, 1.0, 1.0, 1.0, 1.0, 1.0, 1.0, 1.0, 1.0, 1.0, 1.0, 1.0, 1.0, 1.0, 1.0, 1.0, 1.0, 1.0, 1.0, 1.0, 1.0, 1.0, 1.0, 1.0, 1.0, 1.0, 1.0, 1.0, 1.0, 1.0, 1.0, 1.0, 1.0, 1.0, 1.0, 1.0, 1.0, 1.0, 1.0, 1.0, 1.0, 1.0, 1.0, 1.0, 1.0, 1.0, 1.0, 1.0, 1.0, 0.01521, 0.01521, 0.01521, 1.0, 0.01521, 0.01521, 0.01521, 1.0, 0.01521, 0.01521, 0.01521, 1.0, 0.01521, 0.01521, 0.01521, 1.0, 0.01521, 0.01521, 0.01521, 1.0, 0.01521, 0.01521, 0.01521, 1.0, 0.01521, 0.01521, 0.01521, 1.0, 0.01521, 0.01521, 0.01521, 1.0, 0.01521, 0.01521, 0.01521, 1.0, 0.01521, 0.01521, 0.01521, 1.0, 0.01521, 0.01521, 0.01521, 1.0, 0.01521, 0.01521, 0.01521, 1.0, 0.01521, 0.01521, 0.01521, 1.0, 0.01521, 0.01521, 0.01521, 1.0, 0.01521, 0.01521, 0.01521, 1.0, 0.01521, 0.01521, 0.01521, 1.0, 0.01521, 0.01521, 0.01521, 1.0, 0.01521, 0.01521, 0.01521, 1.0, 0.01521, 0.01521, 0.01521, 1.0, 0.01521, 0.01521, 0.01521, 1.0, 0.01521, 0.01521, 0.01521, 1.0, 0.01521, 0.01521, 0.01521, 1.0, 0.01521, 0.01521, 0.01521, 1.0, 0.01521, 0.01521, 0.01521, 1.0, 0.01521, 0.01521, 0.01521, 1.0, 0.01521, 0.01521, 0.01521, 1.0, 0.01521, 0.01521, 0.01521, 1.0, 0.01521, 0.01521, 0.01521, 1.0, 0.01521, 0.01521, 0.01521, 1.0, 0.01521, 0.01521, 0.01521, 1.0, 0.01521, 0.01521, 0.01521, 1.0, 0.01521, 0.01521, 0.01521, 1.0, 0.01521, 0.01521, 0.01521, 1.0, 0.01521, 0.01521, 0.01521, 1.0, 0.01521, 0.01521, 0.01521, 1.0, 0.01521, 0.01521, 0.01521, 1.0, 0.01521, 0.01521, 0.01521, 1.0, 0.01521, 0.01521, 0.01521, 1.0, 0.01521, 0.01521, 0.01521, 1.0, 0.01521, 0.01521, 0.01521, 1.0, 0.01521, 0.01521, 0.01521, 1.0, 0.01521, 0.01521, 0.01521, 1.0, 0.01521, 0.01521, 0.01521, 1.0, 0.01521, 0.01521, 0.01521, 1.0, 0.01521, 0.01521, 0.01521, 1.0, 0.01521, 0.01521, 0.01521, 1.0, 0.01521, 0.01521, 0.01521, 1.0, 0.01521, 0.01521, 0.01521, 1.0, 0.01521, 0.01521, 0.01521, 1.0, 0.01521, 0.01521, 0.01521, 1.0, 0.01521, 0.01521, 0.01521, 1.0, 0.01521, 0.01521, 0.01521, 1.0, 0.01521, 0.01521, 0.01521, 1.0, 0.01521, 0.01521, 0.01521, 1.0, 0.01521, 0.01521, 0.01521, 1.0, 0.01521, 0.01521, 0.01521, 1.0, 0.01521, 0.01521, 0.01521, 1.0, 0.01521, 0.01521, 0.01521, 1.0, 0.01521, 0.01521, 0.01521, 1.0, 0.01521, 0.01521, 0.01521, 1.0, 0.01521, 0.01521, 0.01521, 1.0, 0.01521, 0.01521, 0.01521, 1.0, 0.01521, 0.01521, 0.01521, 1.0, 0.01521, 0.01521, 0.01521, 1.0, 0.01521, 0.01521, 0.01521, 1.0, 0.01521, 0.01521, 0.01521, 1.0, 0.01521, 0.01521, 0.01521, 1.0, 0.01521, 0.01521, 0.01521, 1.0, 0.01521, 0.01521, 0.01521, 1.0, 0.01521, 0.01521, 0.01521, 1.0, 0.01521, 0.01521, 0.01521, 1.0, 0.01521, 0.01521, 0.01521, 1.0, 0.01521, 0.01521, 0.01521, 1.0, 0.01521, 0.01521, 0.01521, 1.0, 0.01521, 0.01521, 0.01521, 1.0, 0.01521, 0.01521, 0.01521, 1.0, 0.01521, 0.01521, 0.01521, 1.0, 0.01521, 0.01521, 0.01521, 1.0, 0.01521, 0.01521, 0.01521, 1.0, 0.01521, 0.01521, 0.01521, 1.0, 0.01521, 0.01521, 0.01521, 1.0, 0.01521, 0.01521, 0.01521, 1.0, 0.01521, 0.01521, 0.01521, 1.0, 0.01521, 0.01521, 0.01521, 1.0, 0.01521, 0.01521, 0.01521, 1.0, 0.01521, 0.01521, 0.01521, 1.0, 0.01521, 0.01521, 0.01521, 1.0, 0.01521, 0.01521, 0.01521, 1.0, 0.01521, 0.01521, 0.01521, 1.0, 0.01521, 0.01521, 0.01521, 1.0, 0.01521, 0.01521, 0.01521, 1.0, 0.01521, 0.01521, 0.01521, 1.0, 0.01521, 0.01521, 0.01521, 1.0, 0.01521, 0.01521, 0.01521, 1.0, 0.01521, 0.01521, 0.01521, 1.0, 0.01521, 0.01521, 0.01521, 1.0, 0.01521, 0.01521, 0.01521, 1.0, 0.01521, 0.01521, 0.01521, 1.0, 0.01521, 0.01521, 0.01521, 1.0, 0.01521, 0.01521, 0.01521, 1.0, 0.01521, 0.01521, 0.01521, 1.0, 0.01521, 0.01521, 0.01521, 1.0, 0.01521, 0.01521, 0.01521, 1.0, 0.01521, 0.01521, 0.01521, 1.0, 0.01521, 0.01521, 0.01521, 1.0, 0.01521, 0.01521, 0.01521, 1.0, 0.01521, 0.01521, 0.01521, 1.0, 0.01521, 0.01521, 0.01521, 1.0, 0.01521, 0.01521, 0.01521, 1.0, 0.01521, 0.01521, 0.01521, 1.0, 0.01521, 0.01521, 0.01521, 1.0, 0.01521, 0.01521, 0.01521, 1.0, 0.01521, 0.01521, 0.01521, 1.0, 0.01521, 0.01521, 0.01521, 1.0, 0.01521, 0.01521, 0.01521, 1.0, 0.01521, 0.01521, 0.01521, 1.0, 0.01521, 0.01521, 0.01521, 1.0, 0.01521, 0.01521, 0.01521, 1.0, 0.01521, 0.01521, 0.01521, 1.0, 0.01521, 0.01521, 0.01521, 1.0, 0.01521, 0.01521, 0.01521, 1.0, 0.01521, 0.01521, 0.01521, 1.0, 0.01521, 0.01521, 0.01521, 1.0, 0.01521, 0.01521, 0.01521, 1.0, 0.01521, 0.01521, 0.01521, 1.0, 0.01521, 0.01521, 0.01521, 1.0, 0.01521, 0.01521, 0.01521, 1.0, 0.01521, 0.01521, 0.01521, 1.0, 0.01521, 0.01521, 0.01521, 1.0, 0.01521, 0.01521, 0.01521, 1.0, 0.01521, 0.01521, 0.01521, 1.0, 0.01521, 0.01521, 0.01521, 1.0, 0.01521, 0.01521, 0.01521, 1.0, 0.01521, 0.01521, 0.01521, 1.0, 0.01521, 0.01521, 0.01521, 1.0, 0.01521, 0.01521, 0.01521, 1.0, 0.01521, 0.01521, 0.01521, 1.0, 0.01521, 0.01521, 0.01521, 1.0, 0.01521, 0.01521, 0.01521, 1.0, 0.01521, 0.01521, 0.01521, 1.0, 0.01521, 0.01521, 0.01521, 1.0, 0.01521, 0.01521, 0.01521, 1.0, 0.01521, 0.01521, 0.01521, 1.0, 0.01521, 0.01521, 0.01521, 1.0, 0.01521, 0.01521, 0.01521, 1.0, 0.01521, 0.01521, 0.01521, 1.0, 0.01521, 0.01521, 0.01521, 1.0, 0.01521, 0.01521, 0.01521, 1.0, 0.01521, 0.01521, 0.01521, 1.0, 0.01521, 0.01521, 0.01521, 1.0, 0.01521, 0.01521, 0.01521, 1.0, 0.01521, 0.01521, 0.01521, 1.0, 0.01521, 0.01521, 0.01521, 1.0, 0.01521, 0.01521, 0.01521, 1.0, 0.01521, 0.01521, 0.01521, 1.0, 0.01521, 0.01521, 0.01521, 1.0, 0.01521, 0.01521, 0.01521, 1.0, 0.01521, 0.01521, 0.01521, 1.0, 0.01521, 0.01521, 0.01521, 1.0, 0.01521, 0.01521, 0.01521, 1.0, 0.01521, 0.01521, 0.01521, 1.0, 0.01521, 0.01521, 0.01521, 1.0, 0.01521, 0.01521, 0.01521, 1.0, 0.01521, 0.01521, 0.01521, 1.0, 0.01521, 0.01521, 0.01521, 1.0, 0.01521, 0.01521, 0.01521, 1.0, 0.01521, 0.01521, 0.01521, 1.0, 0.01521, 0.01521, 0.01521, 1.0, 0.01521, 0.01521, 0.01521, 1.0, 0.01521, 0.01521, 0.01521, 1.0, 0.01521, 0.01521, 0.01521, 1.0, 0.01521, 0.01521, 0.01521, 1.0, 0.01521, 0.01521, 0.01521, 1.0, 0.01521, 0.01521, 0.01521, 1.0, 0.01521, 0.01521, 0.01521, 1.0, 0.01521, 0.01521, 0.01521, 1.0, 0.01521, 0.01521, 0.01521, 1.0, 0.01521, 0.01521, 0.01521, 1.0, 0.01521, 0.01521, 0.01521, 1.0, 0.01521, 0.01521, 0.01521, 1.0, 0.01521, 0.01521, 0.01521, 1.0, 0.01521, 0.01521, 0.01521, 1.0, 0.01521, 0.01521, 0.01521, 1.0, 0.01521, 0.01521, 0.01521, 1.0, 0.01521, 0.01521, 0.01521, 1.0, 0.01521, 0.01521, 0.01521, 1.0, 0.01521, 0.01521, 0.01521, 1.0, 0.01521, 0.01521, 0.01521, 1.0, 0.01521, 0.01521, 0.01521, 1.0, 0.01521, 0.01521, 0.01521, 1.0, 0.01521, 0.01521, 0.01521, 1.0, 0.01521, 0.01521, 0.01521, 1.0, 0.01521, 0.01521, 0.01521, 1.0, 0.01521, 0.01521, 0.01521, 1.0, 0.01521, 0.01521, 0.01521, 1.0, 0.01521, 0.01521, 0.01521, 1.0, 0.01521, 0.01521, 0.01521, 1.0, 0.01521, 0.01521, 0.01521, 1.0, 0.01521, 0.01521, 0.01521, 1.0, 0.01521, 0.01521, 0.01521, 1.0, 0.01521, 0.01521, 0.01521, 1.0, 0.01521, 0.01521, 0.01521, 1.0, 0.01521, 0.01521, 0.01521, 1.0, 0.01521, 0.01521, 0.01521, 1.0, 0.01521, 0.01521, 0.01521, 1.0, 0.01521, 0.01521, 0.01521, 1.0, 0.01521, 0.01521, 0.01521, 1.0, 0.01521, 0.01521, 0.01521, 1.0, 0.01521, 0.01521, 0.01521, 1.0, 0.01521, 0.01521, 0.01521, 1.0, 0.01521, 0.01521, 0.01521, 1.0, 0.01521, 0.01521, 0.01521, 1.0, 0.01521, 0.01521, 0.01521, 1.0, 0.01521, 0.01521, 0.01521, 1.0, 0.01521, 0.01521, 0.01521, 1.0, 0.01521, 0.01521, 0.01521, 1.0, 0.01521, 0.01521, 0.01521, 1.0, 0.01521, 0.01521, 0.01521, 1.0, 0.01521, 0.01521, 0.01521, 1.0, 0.01521, 0.01521, 0.01521, 1.0, 0.01521, 0.01521, 0.01521, 1.0, 0.01521, 0.01521, 0.01521, 1.0, 0.01521, 0.01521, 0.01521, 1.0, 0.01521, 0.01521, 0.01521, 1.0, 0.01521, 0.01521, 0.01521, 1.0, 0.01521, 0.01521, 0.01521, 1.0, 0.01521, 0.01521, 0.01521, 1.0, 0.01521, 0.01521, 0.01521, 1.0, 0.01521, 0.01521, 0.01521, 1.0, 0.01521, 0.01521, 0.01521, 1.0, 0.01521, 0.01521, 0.01521, 1.0, 0.01521, 0.01521, 0.01521, 1.0, 0.01521, 0.01521, 0.01521, 1.0, 0.01521, 0.01521, 0.01521, 1.0, 0.01521, 0.01521, 0.01521, 1.0, 0.01521, 0.01521, 0.01521, 1.0, 0.01521, 0.01521, 0.01521, 1.0, 0.01521, 0.01521, 0.01521, 1.0, 0.01521, 0.01521, 0.01521, 1.0, 0.01521, 0.01521, 0.01521, 1.0, 0.01521, 0.01521, 0.01521, 1.0, 0.01521, 0.01521, 0.01521, 1.0, 0.01521, 0.01521, 0.01521, 1.0, 0.01521, 0.01521, 0.01521, 1.0, 0.01521, 0.01521, 0.01521, 1.0, 0.01521, 0.01521, 0.01521, 1.0, 0.01521, 0.01521, 0.01521, 1.0, 0.01521, 0.01521, 0.01521, 1.0, 0.01521, 0.01521, 0.01521, 1.0, 0.01521, 0.01521, 0.01521, 1.0, 0.01521, 0.01521, 0.01521, 1.0, 0.01521, 0.01521, 0.01521, 1.0, 0.01521, 0.01521, 0.01521, 1.0, 0.01521, 0.01521, 0.01521, 1.0, 0.01521, 0.01521, 0.01521, 1.0, 0.01521, 0.01521, 0.01521, 1.0, 0.01521, 0.01521, 0.01521, 1.0, 0.01521, 0.01521, 0.01521, 1.0, 0.01521, 0.01521, 0.01521, 1.0, 0.01521, 0.01521, 0.01521, 1.0, 0.01521, 0.01521, 0.01521, 1.0, 0.01521, 0.01521, 0.01521, 1.0, 0.01521, 0.01521, 0.01521, 1.0, 0.01521, 0.01521, 0.01521, 1.0, 0.01521, 0.01521, 0.01521, 1.0, 0.01521, 0.01521, 0.01521, 1.0, 0.01521, 0.01521, 0.01521, 1.0, 0.01521, 0.01521, 0.01521, 1.0, 0.01521, 0.01521, 0.01521, 1.0, 0.01521, 0.01521, 0.01521, 1.0, 0.01521, 0.01521, 0.01521, 1.0, 0.01521, 0.01521, 0.01521, 1.0, 0.01521, 0.01521, 0.01521, 1.0, 0.01521, 0.01521, 0.01521, 1.0, 0.01521, 0.01521, 0.01521, 1.0, 0.01521, 0.01521, 0.01521, 1.0, 0.01521, 0.01521, 0.01521, 1.0, 0.01521, 0.01521, 0.01521, 1.0, 0.01521, 0.01521, 0.01521, 1.0, 0.01521, 0.01521, 0.01521, 1.0, 0.01521, 0.01521, 0.01521, 1.0, 0.01521, 0.01521, 0.01521, 1.0, 0.01521, 0.01521, 0.01521, 1.0, 0.01521, 0.01521, 0.01521, 1.0, 0.01521, 0.01521, 0.01521, 1.0, 0.01521, 0.01521, 0.01521, 1.0, 0.01521, 0.01521, 0.01521, 1.0, 0.01521, 0.01521, 0.01521, 1.0, 0.01521, 0.01521, 0.01521, 1.0, 0.01521, 0.01521, 0.01521, 1.0, 0.01521, 0.01521, 0.01521, 1.0, 0.01521, 0.01521, 0.01521, 1.0, 0.01521, 0.01521, 0.01521, 1.0, 0.01521, 0.01521, 0.01521, 1.0, 0.01521, 0.01521, 0.01521, 1.0, 0.01521, 0.01521, 0.01521, 1.0, 0.01521, 0.01521, 0.01521, 1.0, 0.01521, 0.01521, 0.01521, 1.0, 0.01521, 0.01521, 0.01521, 1.0, 0.01521, 0.01521, 0.01521, 1.0, 0.01521, 0.01521, 0.01521, 1.0, 0.01521, 0.01521, 0.01521, 1.0, 0.01521, 0.01521, 0.01521, 1.0, 0.01521, 0.01521, 0.01521, 1.0, 0.01521, 0.01521, 0.01521, 1.0, 0.01521, 0.01521, 0.01521, 1.0, 0.01521, 0.01521, 0.01521, 1.0, 0.01521, 0.01521, 0.01521, 1.0, 0.01521, 0.01521, 0.01521, 1.0, 0.01521, 0.01521, 0.01521, 1.0, 0.01521, 0.01521, 0.01521, 1.0, 0.01521, 0.01521, 0.01521, 1.0, 0.01521, 0.01521, 0.01521, 1.0, 0.01521, 0.01521, 0.01521, 1.0, 0.01521, 0.01521, 0.01521, 1.0, 0.01521, 0.01521, 0.01521, 1.0, 0.01521, 0.01521, 0.01521, 1.0, 0.01521, 0.01521, 0.01521, 1.0, 0.01521, 0.01521, 0.01521, 1.0, 0.01521, 0.01521, 0.01521, 1.0, 0.01521, 0.01521, 0.01521, 1.0, 0.01521, 0.01521, 0.01521, 1.0, 0.01521, 0.01521, 0.01521, 1.0, 0.01521, 0.01521, 0.01521, 1.0, 0.01521, 0.01521, 0.01521, 1.0, 0.01521, 0.01521, 0.01521, 1.0, 0.01521, 0.01521, 0.01521, 1.0, 0.01521, 0.01521, 0.01521, 1.0, 0.01521, 0.01521, 0.01521, 1.0, 0.01521, 0.01521, 0.01521, 1.0, 0.01521, 0.01521, 0.01521, 1.0, 0.01521, 0.01521, 0.01521, 1.0, 0.01521, 0.01521, 0.01521, 1.0, 0.01521, 0.01521, 0.01521, 1.0, 0.01521, 0.01521, 0.01521, 1.0, 0.01521, 0.01521, 0.01521, 1.0, 0.01521, 0.01521, 0.01521, 1.0, 0.01521, 0.01521, 0.01521, 1.0, 0.01521, 0.01521, 0.01521, 1.0, 0.01521, 0.01521, 0.01521, 1.0, 0.01521, 0.01521, 0.01521, 1.0, 0.01521, 0.01521, 0.01521, 1.0, 0.01521, 0.01521, 0.01521, 1.0, 0.01521, 0.01521, 0.01521, 1.0, 0.01521, 0.01521, 0.01521, 1.0, 0.01521, 0.01521, 0.01521, 1.0, 0.01521, 0.01521, 0.01521, 1.0, 0.01521, 0.01521, 0.01521, 1.0, 0.01521, 0.01521, 0.01521, 1.0, 0.01521, 0.01521, 0.01521, 1.0, 0.01521, 0.01521, 0.01521, 1.0, 0.01521, 0.01521, 0.01521, 1.0, 0.01521, 0.01521, 0.01521, 1.0, 0.01521, 0.01521, 0.01521, 1.0, 0.01521, 0.01521, 0.01521, 1.0, 0.01521, 0.01521, 0.01521, 1.0, 0.01521, 0.01521, 0.01521, 1.0, 0.01521, 0.01521, 0.01521, 1.0, 0.01521, 0.01521, 0.01521, 1.0, 0.01521, 0.01521, 0.01521, 1.0, 0.01521, 0.01521, 0.01521, 1.0, 0.01521, 0.01521, 0.01521, 1.0, 0.01521, 0.01521, 0.01521, 1.0, 0.01521, 0.01521, 0.01521, 1.0, 0.01521, 0.01521, 0.01521, 1.0, 0.01521, 0.01521, 0.01521, 1.0, 0.01521, 0.01521, 0.01521, 1.0, 0.01521, 0.01521, 0.01521, 1.0, 0.01521, 0.01521, 0.01521, 1.0, 0.01521, 0.01521, 0.01521, 1.0, 0.01521, 0.01521, 0.01521, 1.0, 0.01521, 0.01521, 0.01521, 1.0, 0.01521, 0.01521, 0.01521, 1.0, 0.01521, 0.01521, 0.01521, 1.0, 0.01521, 0.01521, 0.01521, 1.0, 0.01521, 0.01521, 0.01521, 1.0, 0.01521, 0.01521, 0.01521, 1.0, 0.01521, 0.01521, 0.01521, 1.0, 0.01521, 0.01521, 0.01521, 1.0, 0.01521, 0.01521, 0.01521, 1.0, 0.01521, 0.01521, 0.01521, 1.0, 0.01521, 0.01521, 0.01521, 1.0, 0.01521, 0.01521, 0.01521, 1.0, 0.01521, 0.01521, 0.01521, 1.0, 0.01521, 0.01521, 0.01521, 1.0, 0.01521, 0.01521, 0.01521, 1.0, 0.01521, 0.01521, 0.01521, 1.0, 0.01521, 0.01521, 0.01521, 1.0, 0.01521, 0.01521, 0.01521, 1.0, 0.01521, 0.01521, 0.01521, 1.0, 0.01521, 0.01521, 0.01521, 1.0, 0.01521, 0.01521, 0.01521, 1.0, 0.01521, 0.01521, 0.01521, 1.0, 0.01521, 0.01521, 0.01521, 1.0, 0.01521, 0.01521, 0.01521, 1.0, 0.01521, 0.01521, 0.01521, 1.0, 0.01521, 0.01521, 0.01521, 1.0, 0.01521, 0.01521, 0.01521, 1.0, 0.01521, 0.01521, 0.01521, 1.0, 0.01521, 0.01521, 0.01521, 1.0, 0.01521, 0.01521, 0.01521, 1.0, 0.01521, 0.01521, 0.01521, 1.0, 0.01521, 0.01521, 0.01521, 1.0, 0.01521, 0.01521, 0.01521, 1.0, 0.01521, 0.01521, 0.01521, 1.0, 0.01521, 0.01521, 0.01521, 1.0, 0.01521, 0.01521, 0.01521, 1.0, 0.01521, 0.01521, 0.01521, 1.0, 0.01521, 0.01521, 0.01521, 1.0, 0.01521, 0.01521, 0.01521, 1.0, 0.01521, 0.01521, 0.01521, 1.0, 0.01521, 0.01521, 0.01521, 1.0, 0.01521, 0.01521, 0.01521, 1.0, 0.01521, 0.01521, 0.01521, 1.0, 0.01521, 0.01521, 0.01521, 1.0, 0.01521, 0.01521, 0.01521, 1.0, 0.01521, 0.01521, 0.01521, 1.0, 0.01521, 0.01521, 0.01521, 1.0, 0.01521, 0.01521, 0.01521, 1.0, 0.01521, 0.01521, 0.01521, 1.0, 0.01521, 0.01521, 0.01521, 1.0, 0.01521, 0.01521, 0.01521, 1.0, 0.01521, 0.01521, 0.01521, 1.0, 0.01521, 0.01521, 0.01521, 1.0, 0.01521, 0.01521, 0.01521, 1.0, 0.01521, 0.01521, 0.01521, 1.0, 0.01521, 0.01521, 0.01521, 1.0, 0.01521, 0.01521, 0.01521, 1.0, 0.01521, 0.01521, 0.01521, 1.0, 0.01521, 0.01521, 0.01521, 1.0, 0.01521, 0.01521, 0.01521, 1.0, 0.01521, 0.01521, 0.01521, 1.0, 0.01521, 0.01521, 0.01521, 1.0, 0.01521, 0.01521, 0.01521, 1.0, 0.01521, 0.01521, 0.01521, 1.0, 0.01521, 0.01521, 0.01521, 1.0, 0.01521, 0.01521, 0.01521, 1.0, 0.01521, 0.01521, 0.01521, 1.0, 0.01521, 0.01521, 0.01521, 1.0, 0.01521, 0.01521, 0.01521, 1.0, 0.01521, 0.01521, 0.01521, 1.0, 0.01521, 0.01521, 0.01521, 1.0, 0.01521, 0.01521, 0.01521, 1.0, 0.01521, 0.01521, 0.01521, 1.0, 0.01521, 0.01521, 0.01521, 1.0, 0.01521, 0.01521, 0.01521, 1.0, 0.01521, 0.01521, 0.01521, 1.0, 0.01521, 0.01521, 0.01521, 1.0, 0.01521, 0.01521, 0.01521, 1.0, 0.01521, 0.01521, 0.01521, 1.0, 0.01521, 0.01521, 0.01521, 1.0, 0.01521, 0.01521, 0.01521, 1.0, 0.01521, 0.01521, 0.01521, 1.0, 0.01521, 0.01521, 0.01521, 1.0, 0.01521, 0.01521, 0.01521, 1.0, 0.01521, 0.01521, 0.01521, 1.0, 0.01521, 0.01521, 0.01521, 1.0, 0.01521, 0.01521, 0.01521, 1.0, 0.01521, 0.01521, 0.01521, 1.0, 0.01521, 0.01521, 0.01521, 1.0, 0.01521, 0.01521, 0.01521, 1.0, 0.01521, 0.01521, 0.01521, 1.0, 0.01521, 0.01521, 0.01521, 1.0, 0.01521, 0.01521, 0.01521, 1.0, 0.01521, 0.01521, 0.01521, 1.0, 0.01521, 0.01521, 0.01521, 1.0, 0.01521, 0.01521, 0.01521, 1.0, 0.01521, 0.01521, 0.01521, 1.0, 0.01521, 0.01521, 0.01521, 1.0, 0.01521, 0.01521, 0.01521, 1.0, 0.01521, 0.01521, 0.01521, 1.0, 0.01521, 0.01521, 0.01521, 1.0, 0.01521, 0.01521, 0.01521, 1.0, 0.01521, 0.01521, 0.01521, 1.0, 0.01521, 0.01521, 0.01521, 1.0, 0.01521, 0.01521, 0.01521, 1.0, 0.01521, 0.01521, 0.01521, 1.0, 0.01521, 0.01521, 0.01521, 1.0, 0.01521, 0.01521, 0.01521, 1.0, 0.01521, 0.01521, 0.01521, 1.0, 0.01521, 0.01521, 0.01521, 1.0, 0.01521, 0.01521, 0.01521, 1.0, 0.01521, 0.01521, 0.01521, 1.0, 0.01521, 0.01521, 0.01521, 1.0, 0.01521, 0.01521, 0.01521, 1.0, 0.01521, 0.01521, 0.01521, 1.0, 0.01521, 0.01521, 0.01521, 1.0, 0.01521, 0.01521, 0.01521, 1.0, 0.01521, 0.01521, 0.01521, 1.0, 0.01521, 0.01521, 0.01521, 1.0, 0.01521, 0.01521, 0.01521, 1.0, 0.01521, 0.01521, 0.01521, 1.0, 0.01521, 0.01521, 0.01521, 1.0, 0.01521, 0.01521, 0.01521, 1.0, 0.01521, 0.01521, 0.01521, 1.0, 0.01521, 0.01521, 0.01521, 1.0, 0.01521, 0.01521, 0.01521, 1.0, 0.01521, 0.01521, 0.01521, 1.0, 0.01521, 0.01521, 0.01521, 1.0, 0.01521, 0.01521, 0.01521, 1.0, 0.01521, 0.01521, 0.01521, 1.0, 0.01521, 0.01521, 0.01521, 1.0, 0.01521, 0.01521, 0.01521, 1.0, 0.01521, 0.01521, 0.01521, 1.0, 0.01521, 0.01521, 0.01521, 1.0, 0.01521, 0.01521, 0.01521, 1.0, 0.01521, 0.01521, 0.01521, 1.0, 0.01521, 0.01521, 0.01521, 1.0, 0.01521, 0.01521, 0.01521, 1.0, 0.01521, 0.01521, 0.01521, 1.0, 0.01521, 0.01521, 0.01521, 1.0, 0.01521, 0.01521, 0.01521, 1.0, 0.01521, 0.01521, 0.01521, 1.0, 0.01521, 0.01521, 0.01521, 1.0, 0.01521, 0.01521, 0.01521, 1.0, 0.01521, 0.01521, 0.01521, 1.0, 0.01521, 0.01521, 0.01521, 1.0, 0.01521, 0.01521, 0.01521, 1.0, 0.01521, 0.01521, 0.01521, 1.0, 0.01521, 0.01521, 0.01521, 1.0, 0.01521, 0.01521, 0.01521, 1.0, 0.01521, 0.01521, 0.01521, 1.0, 0.01521, 0.01521, 0.01521, 1.0, 0.01521, 0.01521, 0.01521, 1.0, 0.01521, 0.01521, 0.01521, 1.0, 0.01521, 0.01521, 0.01521, 1.0, 0.01521, 0.01521, 0.01521, 1.0, 0.01521, 0.01521, 0.01521, 1.0, 0.01521, 0.01521, 0.01521, 1.0, 0.01521, 0.01521, 0.01521, 1.0, 0.01521, 0.01521, 0.01521, 1.0, 0.01521, 0.01521, 0.01521, 1.0, 0.01521, 0.01521, 0.01521, 1.0, 0.01521, 0.01521, 0.01521, 1.0, 0.01521, 0.01521, 0.01521, 1.0, 0.01521, 0.01521, 0.01521, 1.0, 0.01521, 0.01521, 0.01521, 1.0, 0.01521, 0.01521, 0.01521, 1.0, 0.01521, 0.01521, 0.01521, 1.0, 0.01521, 0.01521, 0.01521, 1.0, 0.01521, 0.01521, 0.01521, 1.0, 0.01521, 0.01521, 0.01521, 1.0, 0.01521, 0.01521, 0.01521, 1.0, 0.01521, 0.01521, 0.01521, 1.0, 0.01521, 0.01521, 0.01521, 1.0, 0.01521, 0.01521, 0.01521, 1.0, 0.01521, 0.01521, 0.01521, 1.0, 0.01521, 0.01521, 0.01521, 1.0, 0.01521, 0.01521, 0.01521, 1.0, 0.01521, 0.01521, 0.01521, 1.0, 0.01521, 0.01521, 0.01521, 1.0, 0.01521, 0.01521, 0.01521, 1.0, 0.01521, 0.01521, 0.01521, 1.0, 0.01521, 0.01521, 0.01521, 1.0, 0.01521, 0.01521, 0.01521, 1.0, 0.01521, 0.01521, 0.01521, 1.0, 0.01521, 0.01521, 0.01521, 1.0, 0.01521, 0.01521, 0.01521, 1.0, 0.01521, 0.01521, 0.01521, 1.0, 0.01521, 0.01521, 0.01521, 1.0, 0.01521, 0.01521, 0.01521, 1.0, 0.01521, 0.01521, 0.01521, 1.0, 0.01521, 0.01521, 0.01521, 1.0, 0.01521, 0.01521, 0.01521, 1.0, 0.01521, 0.01521, 0.01521, 1.0, 0.01521, 0.01521, 0.01521, 1.0, 0.01521, 0.01521, 0.01521, 1.0, 0.01521, 0.01521, 0.01521, 1.0, 0.01521, 0.01521, 0.01521, 1.0, 0.01521, 0.01521, 0.01521, 1.0, 0.01521, 0.01521, 0.01521, 1.0, 0.01521, 0.01521, 0.01521, 1.0, 0.01521, 0.01521, 0.01521, 1.0, 0.01521, 0.01521, 0.01521, 1.0, 0.01521, 0.01521, 0.01521, 1.0, 0.01521, 0.01521, 0.01521, 1.0])
me_cube_001.use_remesh_preserve_volume = False
me_cube_001.use_remesh_preserve_attributes = False
me_cube_001.use_mirror_vertex_groups = False
me_cube_001.use_paint_bone_selection = False
me_cube_001.use_paint_mask = True
me_cube_001.update()

# ---- objects
ob_cube = bpy.data.objects.new('Cube', me_cube_001)

# ---- transforms, parenting, visibility, modifiers, constraints
ob_cube.location = (0.0, 0.0, 0.0)
ob_cube.lineart.crease_threshold = 0.0
_m = ob_cube.modifiers.new('Boolean', 'BOOLEAN')
_m.solver = 'FAST'

# ---- collection membership
col_collection_1.objects.link(ob_cube)

# ---- scene / render settings (as saved in the file)
scene.frame_start = 1; scene.frame_end = 250; scene.frame_set(1)
scene.render.engine = 'BLENDER_EEVEE_NEXT'
scene.render.resolution_percentage = 50
scene.render.dither_intensity = 0.0
scene.cycles.use_denoising = False
scene.cycles.samples = 128
scene.cycles.sampling_pattern = 'TABULATED_SOBOL'
scene.cycles.light_sampling_threshold = 0.0
scene.cycles.use_adaptive_sampling = False
scene.cycles.use_light_tree = False
scene.cycles.blur_glossy = 0.0
scene.cycles.sample_clamp_indirect = 0.0
scene.view_settings.view_transform = 'Standard'
bpy.context.view_layer.update()

# ---- added for rendering (the .blend has no active camera and no usable light): camera, sun
cam_auto = bpy.data.cameras.new('AutoCamera')
cam_auto.lens = 50.0
cam_auto.sensor_width = 36.0
cam_auto.clip_end = 1000.0
ob_auto_camera = bpy.data.objects.new('AutoCamera', cam_auto)
scene.collection.objects.link(ob_auto_camera)
ob_auto_camera.location = (3.27626, -3.93816, 2.6254)
ob_auto_camera.rotation_euler = (1.09748, -7.21219e-08, 0.694738)
scene.camera = ob_auto_camera
light_auto_sun = bpy.data.lights.new('AutoSun', 'SUN')
light_auto_sun.energy = 3.0
light_auto_sun.angle = 0.0523599
ob_auto_sun = bpy.data.objects.new('AutoSun', light_auto_sun)
scene.collection.objects.link(ob_auto_sun)
ob_auto_sun.rotation_euler = (0.872665, 0.174533, 0.523599)
bpy.context.view_layer.update()
